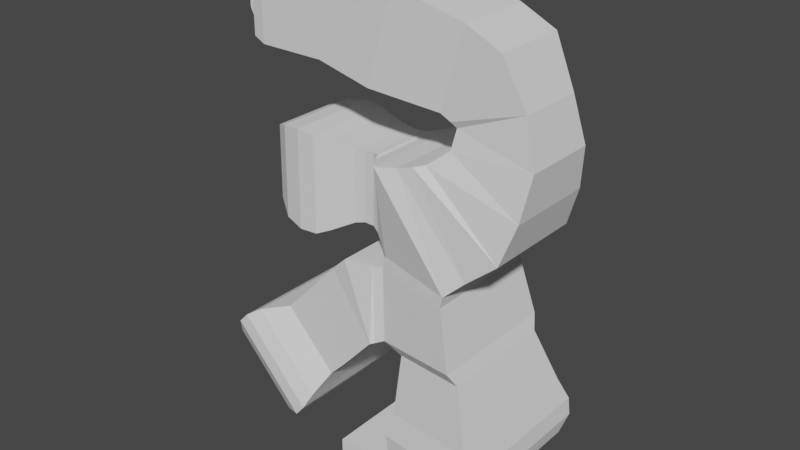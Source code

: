 # Source: E0M0.Collision.blend  (saved by Blender 2.91.10; exported with 4.5.12 LTS)
import bpy
from mathutils import Matrix  # noqa: F401  (used for matrix-valued properties, if any)

bpy.ops.wm.read_factory_settings(use_empty=True)
scene = bpy.context.scene
scene.name = 'Scene'

# ---- collections
col_collection = bpy.data.collections.new('Collection'); scene.collection.children.link(col_collection)

# ---- world
world_world = bpy.data.worlds.new('World'); scene.world = world_world
world_world.use_nodes = True; world_world.node_tree.nodes.clear()
_N = world_world.node_tree.nodes; _L = world_world.node_tree.links
n0 = _N.new('ShaderNodeOutputWorld'); n0.name = 'World Output'; n0.location = (300, 300)
n1 = _N.new('ShaderNodeBackground'); n1.name = 'Background'; n1.location = (10, 300)
n1.inputs[0].default_value = (0.05088, 0.05088, 0.05088, 1.0)
_L.new(n1.outputs[0], n0.inputs[0])
n0.is_active_output = True
world_world.color = (0.05088, 0.05088, 0.05088)
world_world.use_sun_shadow = False
world_world.sun_shadow_jitter_overblur = 0.0

# ---- meshes
me_deliveryzone_boxshape = bpy.data.meshes.new('DeliveryZone.BoxShape')
me_deliveryzone_boxshape.from_pydata([(-1.75, -3.0, -0.5), (-1.75, -3.0, 0.5), (-1.75, 3.0, -0.5), (-1.75, 3.0, 0.5), (1.75, -3.0, -0.5), (1.75, -3.0, 0.5), (1.75, 3.0, -0.5), (1.75, 3.0, 0.5)], [], [(1, 2, 0), (3, 6, 2), (7, 4, 6), (5, 0, 4), (6, 0, 2), (3, 5, 7), (1, 3, 2), (3, 7, 6), (7, 5, 4), (5, 1, 0), (6, 4, 0), (3, 1, 5)])
_uv = me_deliveryzone_boxshape.uv_layers.new(name='UVMap')
_uv.uv.foreach_set('vector', [0.625, 0.0, 0.375, 0.25, 0.375, 0.0, 0.625, 0.25, 0.375, 0.5, 0.375, 0.25, 0.625, 0.5, 0.375, 0.75, 0.375, 0.5, 0.625, 0.75, 0.375, 1.0, 0.375, 0.75, 0.375, 0.5, 0.125, 0.75, 0.125, 0.5, 0.875, 0.5, 0.625, 0.75, 0.625, 0.5, 0.625, 0.0, 0.625, 0.25, 0.375, 0.25, 0.625, 0.25, 0.625, 0.5, 0.375, 0.5, 0.625, 0.5, 0.625, 0.75, 0.375, 0.75, 0.625, 0.75, 0.625, 1.0, 0.375, 1.0, 0.375, 0.5, 0.375, 0.75, 0.125, 0.75, 0.875, 0.5, 0.875, 0.75, 0.625, 0.75])
me_deliveryzone_boxshape.use_remesh_fix_poles = True
me_deliveryzone_boxshape.use_remesh_preserve_attributes = False
me_deliveryzone_boxshape.use_mirror_vertex_groups = False
me_deliveryzone_boxshape.update()
me_world_meshshape = bpy.data.meshes.new('World.MeshShape')
me_world_meshshape.from_pydata([(-6.542, -2.95, 23.52), (-6.542, -2.95, 29.05), (-6.542, 2.243, 23.52), (-6.542, 2.243, 29.05), (-2.61, -2.95, 23.52), (-2.61, -2.95, 29.05), (-2.61, 2.243, 23.52), (-2.61, 2.243, 29.05), (2.076, 2.243, 28.09), (0.5549, 2.243, 22.77), (0.5549, -2.95, 22.77), (2.076, -2.95, 28.09), (6.012, 1.847, 26.96), (4.709, 1.847, 22.4), (4.709, -2.554, 22.4), (6.012, -2.554, 26.96), (8.025, 1.847, 26.0), (5.315, 1.847, 22.11), (5.315, -2.554, 22.11), (8.025, -2.554, 26.0), (9.338, 1.56, 23.35), (5.492, 1.56, 21.75), (5.492, -2.267, 21.75), (9.338, -2.267, 23.35), (10.02, 1.819, 20.78), (5.337, 1.819, 20.64), (5.337, -2.526, 20.64), (10.02, -2.526, 20.78), (9.641, 2.281, 18.28), (4.229, 2.281, 19.75), (4.229, -2.988, 19.75), (9.641, -2.988, 18.28), (8.836, 2.63, 15.94), (3.711, 2.63, 19.61), (3.711, -3.337, 19.61), (8.836, -3.337, 15.94), (7.052, 2.726, 14.44), (2.784, 2.726, 19.34), (2.784, -3.433, 19.34), (7.052, -3.433, 14.44), (5.999, 3.092, 13.46), (1.612, 3.092, 19.21), (1.612, -3.799, 19.21), (5.999, -3.799, 13.46), (1.541, 2.141, 13.78), (0.8808, 2.141, 19.07), (0.8808, -2.848, 19.07), (1.541, -2.848, 13.78), (0.6476, 1.692, 14.69), (0.7007, 1.692, 19.12), (0.7007, -2.399, 19.12), (0.6476, -2.399, 14.69), (0.2425, 1.557, 14.92), (0.2924, 1.557, 19.08), (0.2924, -2.264, 19.08), (0.2425, -2.264, 14.92), (-0.3617, 1.557, 14.93), (-0.3119, 1.557, 19.09), (-0.3119, -2.264, 19.09), (-0.3617, -2.264, 14.93), (-0.9451, 1.658, 14.77), (-0.8928, 1.658, 19.13), (-0.8929, -2.365, 19.13), (-0.9451, -2.365, 14.77), (-2.356, 2.096, 14.01), (-2.294, 2.096, 19.25), (-2.294, -2.803, 19.25), (-2.356, -2.803, 14.01), (-3.194, 2.344, 13.63), (-3.125, 2.344, 19.37), (-3.125, -3.051, 19.37), (-3.194, -3.051, 13.63), (-4.271, 2.413, 13.6), (-4.201, 2.413, 19.47), (-4.201, -3.12, 19.47), (-4.271, -3.12, 13.6), (-5.434, 2.205, 13.88), (-5.369, 2.205, 19.34), (-5.369, -2.911, 19.34), (-5.434, -2.911, 13.88), (-6.361, 1.653, 14.59), (-6.309, 1.653, 18.94), (-6.309, -2.36, 18.94), (-6.361, -2.36, 14.59), (-6.923, 0.9451, 15.3), (-6.888, 0.9451, 18.24), (-6.888, -1.652, 18.24), (-6.923, -1.652, 15.3), (-7.308, 0.5719, 16.21), (-7.294, 0.5719, 17.35), (-7.294, -0.7555, 17.35), (-7.308, -0.7555, 16.21), (5.874, 3.132, 12.81), (5.874, -3.839, 12.81), (1.368, 2.171, 13.13), (1.368, -2.878, 13.13), (6.738, 3.562, 9.448), (6.738, -4.269, 9.448), (1.721, 2.488, 8.87), (1.721, -3.195, 8.87), (7.075, 3.104, 8.663), (7.075, -3.811, 8.663), (2.621, 2.15, 8.151), (2.621, -2.857, 8.151), (8.244, 4.031, 5.437), (8.244, -4.738, 5.437), (2.651, 2.834, 4.793), (2.651, -3.541, 4.793), (8.708, 4.586, 4.095), (8.708, -5.293, 4.095), (2.434, 3.243, 3.372), (2.434, -3.95, 3.372), (8.83, 4.586, 3.038), (8.83, -5.293, 3.038), (2.556, 3.243, 2.315), (2.556, -3.95, 2.315), (8.575, 3.983, 1.991), (8.575, -4.689, 1.991), (3.042, 2.798, 1.354), (3.042, -3.505, 1.354), (7.981, 2.871, 1.051), (7.981, -3.577, 1.051), (3.814, 1.978, 0.5712), (3.814, -2.685, 0.5712), (6.887, 0.8722, 0.2191), (6.887, -1.579, 0.2191), (5.173, 0.5052, 0.02183), (5.173, -1.212, 0.02183), (0.771, 2.305, 13.04), (0.771, -3.011, 13.04), (1.142, 2.638, 8.569), (1.142, -3.344, 8.569), (-1.037, 2.481, 12.85), (-1.037, -3.188, 12.85), (0.9921, 2.835, 8.53), (0.9921, -3.542, 8.53), (-2.068, 2.328, 11.88), (-2.068, -3.034, 11.88), (0.8434, 2.663, 8.416), (0.8434, -3.37, 8.416), (-4.323, 2.328, 9.423), (-4.323, -3.034, 9.423), (-1.22, 2.663, 6.126), (-1.22, -3.37, 6.126), (-5.536, 2.328, 8.17), (-5.536, -3.034, 8.17), (-2.104, 2.663, 5.218), (-2.104, -3.37, 5.218), (-7.189, 3.126, 7.664), (-7.189, -3.833, 7.664), (-2.795, 3.555, 3.885), (-2.795, -4.262, 3.885), (-8.01, 3.464, 7.134), (-8.01, -4.171, 7.134), (-3.21, 3.934, 3.004), (-3.21, -4.64, 3.004), (-8.59, 3.49, 6.493), (-8.59, -4.197, 6.493), (-3.757, 3.963, 2.336), (-3.757, -4.67, 2.336), (-9.152, 2.899, 5.307), (-9.152, -3.606, 5.307), (-5.032, 3.302, 1.763), (-5.032, -4.009, 1.763), (-9.05, 2.142, 4.278), (-9.05, -2.849, 4.278), (-5.841, 2.456, 1.517), (-5.841, -3.163, 1.517), (-8.893, 1.241, 3.457), (-8.893, -1.948, 3.457), (-6.768, 1.449, 1.629), (-6.768, -2.156, 1.629), (-8.44, 0.6388, 2.66), (-8.44, -0.8224, 2.66), (-7.671, 0.7141, 1.998), (-7.671, -0.8976, 1.998), (-7.303, 2.115, 23.79), (-7.303, -2.822, 23.79), (-7.303, -2.822, 29.05), (-7.303, 2.115, 29.05), (-7.851, 1.509, 24.41), (-7.851, -2.216, 24.41), (-7.851, -2.216, 28.38), (-7.851, 1.509, 28.38), (-8.165, 1.509, 25.01), (-8.165, -2.216, 25.01), (-8.165, -2.216, 27.78), (-8.165, 1.509, 27.78)], [], [(2, 177, 0), (6, 3, 2), (7, 11, 5), (0, 5, 4), (0, 6, 2), (11, 14, 10), (6, 8, 7), (11, 4, 5), (10, 6, 4), (18, 13, 14), (14, 9, 10), (12, 11, 8), (13, 8, 9), (16, 23, 19), (16, 15, 12), (17, 12, 13), (15, 18, 14), (27, 22, 23), (17, 20, 16), (23, 18, 19), (22, 17, 18), (24, 31, 27), (26, 21, 22), (24, 23, 20), (21, 24, 20), (28, 35, 31), (25, 28, 24), (31, 26, 27), (26, 29, 25), (39, 34, 35), (29, 32, 28), (35, 30, 31), (34, 29, 30), (40, 39, 36), (38, 33, 34), (36, 35, 32), (33, 36, 32), (41, 44, 40), (37, 40, 36), (43, 38, 39), (42, 37, 38), (51, 46, 47), (47, 42, 43), (46, 41, 42), (44, 92, 40), (52, 51, 48), (46, 49, 45), (48, 47, 44), (45, 48, 44), (55, 58, 54), (49, 52, 48), (55, 50, 51), (50, 53, 49), (62, 57, 58), (54, 57, 53), (56, 55, 52), (57, 52, 53), (64, 63, 60), (60, 59, 56), (61, 56, 57), (59, 62, 58), (67, 70, 66), (65, 60, 61), (63, 66, 62), (66, 61, 62), (72, 71, 68), (70, 65, 66), (68, 67, 64), (69, 64, 65), (76, 75, 72), (69, 72, 68), (75, 70, 71), (74, 69, 70), (83, 78, 79), (73, 76, 72), (79, 74, 75), (78, 73, 74), (80, 87, 83), (82, 77, 78), (80, 79, 76), (77, 80, 76), (89, 84, 85), (85, 80, 81), (83, 86, 82), (86, 81, 82), (90, 88, 89), (91, 86, 87), (90, 85, 86), (84, 91, 87), (98, 92, 94), (95, 44, 47), (93, 47, 43), (92, 43, 40), (97, 103, 99), (96, 93, 92), (93, 99, 95), (99, 129, 95), (107, 102, 103), (103, 98, 99), (102, 96, 98), (100, 97, 96), (110, 104, 106), (106, 100, 102), (104, 101, 100), (101, 107, 103), (109, 115, 111), (104, 109, 105), (105, 111, 107), (107, 110, 106), (114, 116, 112), (115, 110, 111), (114, 108, 110), (112, 109, 108), (118, 120, 116), (116, 113, 112), (117, 115, 113), (119, 114, 115), (125, 123, 121), (120, 117, 116), (121, 119, 117), (123, 118, 119), (126, 125, 124), (127, 122, 123), (122, 124, 120), (124, 121, 120), (133, 128, 129), (128, 98, 94), (130, 99, 98), (129, 94, 95), (135, 137, 133), (135, 129, 131), (134, 131, 130), (128, 134, 130), (140, 138, 136), (138, 135, 134), (136, 134, 132), (137, 132, 133), (147, 141, 143), (141, 136, 137), (139, 141, 137), (142, 139, 138), (150, 147, 146), (146, 143, 142), (140, 146, 142), (145, 140, 141), (152, 150, 148), (144, 150, 146), (149, 144, 145), (151, 145, 147), (155, 157, 153), (153, 148, 149), (151, 153, 149), (150, 155, 151), (156, 162, 158), (158, 155, 154), (156, 154, 152), (153, 156, 152), (164, 162, 160), (161, 156, 157), (163, 157, 159), (158, 163, 159), (171, 165, 167), (165, 160, 161), (163, 165, 161), (166, 163, 162), (168, 174, 170), (166, 171, 167), (164, 170, 166), (169, 164, 165), (175, 172, 173), (173, 168, 169), (175, 169, 171), (170, 175, 171), (3, 5, 1), (1, 179, 3), (6, 7, 3), (7, 8, 11), (0, 1, 5), (0, 4, 6), (11, 15, 14), (6, 9, 8), (11, 10, 4), (10, 9, 6), (18, 17, 13), (14, 13, 9), (12, 15, 11), (13, 12, 8), (16, 20, 23), (16, 19, 15), (17, 16, 12), (15, 19, 18), (27, 26, 22), (17, 21, 20), (23, 22, 18), (22, 21, 17), (24, 28, 31), (26, 25, 21), (24, 27, 23), (21, 25, 24), (28, 32, 35), (25, 29, 28), (31, 30, 26), (26, 30, 29), (39, 38, 34), (29, 33, 32), (35, 34, 30), (34, 33, 29), (40, 43, 39), (38, 37, 33), (36, 39, 35), (33, 37, 36), (41, 45, 44), (37, 41, 40), (43, 42, 38), (42, 41, 37), (51, 50, 46), (47, 46, 42), (46, 45, 41), (44, 94, 92), (52, 55, 51), (46, 50, 49), (48, 51, 47), (45, 49, 48), (55, 59, 58), (49, 53, 52), (55, 54, 50), (50, 54, 53), (62, 61, 57), (54, 58, 57), (56, 59, 55), (57, 56, 52), (64, 67, 63), (60, 63, 59), (61, 60, 56), (59, 63, 62), (67, 71, 70), (65, 64, 60), (63, 67, 66), (66, 65, 61), (72, 75, 71), (70, 69, 65), (68, 71, 67), (69, 68, 64), (76, 79, 75), (69, 73, 72), (75, 74, 70), (74, 73, 69), (83, 82, 78), (73, 77, 76), (79, 78, 74), (78, 77, 73), (80, 84, 87), (82, 81, 77), (80, 83, 79), (77, 81, 80), (89, 88, 84), (85, 84, 80), (83, 87, 86), (86, 85, 81), (90, 91, 88), (91, 90, 86), (90, 89, 85), (84, 88, 91), (98, 96, 92), (95, 94, 44), (93, 95, 47), (92, 93, 43), (97, 101, 103), (96, 97, 93), (93, 97, 99), (99, 131, 129), (107, 106, 102), (103, 102, 98), (102, 100, 96), (100, 101, 97), (110, 108, 104), (106, 104, 100), (104, 105, 101), (101, 105, 107), (109, 113, 115), (104, 108, 109), (105, 109, 111), (107, 111, 110), (114, 118, 116), (115, 114, 110), (114, 112, 108), (112, 113, 109), (118, 122, 120), (116, 117, 113), (117, 119, 115), (119, 118, 114), (125, 127, 123), (120, 121, 117), (121, 123, 119), (123, 122, 118), (126, 127, 125), (127, 126, 122), (122, 126, 124), (124, 125, 121), (133, 132, 128), (128, 130, 98), (130, 131, 99), (129, 128, 94), (135, 139, 137), (135, 133, 129), (134, 135, 131), (128, 132, 134), (140, 142, 138), (138, 139, 135), (136, 138, 134), (137, 136, 132), (147, 145, 141), (141, 140, 136), (139, 143, 141), (142, 143, 139), (150, 151, 147), (146, 147, 143), (140, 144, 146), (145, 144, 140), (152, 154, 150), (144, 148, 150), (149, 148, 144), (151, 149, 145), (155, 159, 157), (153, 152, 148), (151, 155, 153), (150, 154, 155), (156, 160, 162), (158, 159, 155), (156, 158, 154), (153, 157, 156), (164, 166, 162), (161, 160, 156), (163, 161, 157), (158, 162, 163), (171, 169, 165), (165, 164, 160), (163, 167, 165), (166, 167, 163), (168, 172, 174), (166, 170, 171), (164, 168, 170), (169, 168, 164), (175, 174, 172), (173, 172, 168), (175, 173, 169), (170, 174, 175), (3, 7, 5), (178, 183, 179), (177, 182, 178), (3, 176, 2), (1, 177, 178), (180, 185, 181), (182, 187, 183), (176, 181, 177), (176, 183, 180), (184, 186, 185), (184, 187, 186), (183, 184, 180), (181, 186, 182), (2, 176, 177), (1, 178, 179), (178, 182, 183), (177, 181, 182), (3, 179, 176), (1, 0, 177), (180, 184, 185), (182, 186, 187), (176, 180, 181), (176, 179, 183), (183, 187, 184), (181, 185, 186)])
_uv = me_world_meshshape.uv_layers.new(name='UVMap')
_uv.uv.foreach_set('vector', [0.125, 0.5, 0.125, 0.75, 0.125, 0.75, 0.375, 0.5, 0.625, 0.25, 0.375, 0.25, 0.625, 0.5, 0.625, 0.75, 0.625, 0.75, 0.375, 1.0, 0.625, 0.75, 0.375, 0.75, 0.125, 0.75, 0.375, 0.5, 0.125, 0.5, 0.625, 0.75, 0.375, 0.75, 0.375, 0.75, 0.375, 0.5, 0.625, 0.5, 0.625, 0.5, 0.625, 0.75, 0.375, 0.75, 0.625, 0.75, 0.375, 0.75, 0.375, 0.5, 0.375, 0.75, 0.375, 0.75, 0.375, 0.5, 0.375, 0.75, 0.375, 0.75, 0.375, 0.5, 0.375, 0.75, 0.625, 0.5, 0.625, 0.75, 0.625, 0.5, 0.375, 0.5, 0.625, 0.5, 0.375, 0.5, 0.625, 0.5, 0.625, 0.75, 0.625, 0.75, 0.625, 0.5, 0.625, 0.75, 0.625, 0.5, 0.375, 0.5, 0.625, 0.5, 0.375, 0.5, 0.625, 0.75, 0.375, 0.75, 0.375, 0.75, 0.625, 0.75, 0.375, 0.75, 0.625, 0.75, 0.375, 0.5, 0.625, 0.5, 0.625, 0.5, 0.625, 0.75, 0.375, 0.75, 0.625, 0.75, 0.375, 0.75, 0.375, 0.5, 0.375, 0.75, 0.625, 0.5, 0.625, 0.75, 0.625, 0.75, 0.375, 0.75, 0.375, 0.5, 0.375, 0.75, 0.625, 0.5, 0.625, 0.75, 0.625, 0.5, 0.375, 0.5, 0.625, 0.5, 0.625, 0.5, 0.625, 0.5, 0.625, 0.75, 0.625, 0.75, 0.375, 0.5, 0.625, 0.5, 0.625, 0.5, 0.625, 0.75, 0.375, 0.75, 0.625, 0.75, 0.375, 0.75, 0.375, 0.5, 0.375, 0.5, 0.625, 0.75, 0.375, 0.75, 0.625, 0.75, 0.375, 0.5, 0.625, 0.5, 0.625, 0.5, 0.625, 0.75, 0.375, 0.75, 0.625, 0.75, 0.375, 0.75, 0.375, 0.5, 0.375, 0.75, 0.625, 0.5, 0.625, 0.75, 0.625, 0.5, 0.375, 0.75, 0.375, 0.5, 0.375, 0.75, 0.625, 0.5, 0.625, 0.75, 0.625, 0.5, 0.375, 0.5, 0.625, 0.5, 0.625, 0.5, 0.375, 0.5, 0.625, 0.5, 0.625, 0.5, 0.375, 0.5, 0.625, 0.5, 0.625, 0.5, 0.625, 0.75, 0.375, 0.75, 0.625, 0.75, 0.375, 0.75, 0.375, 0.5, 0.375, 0.75, 0.625, 0.75, 0.375, 0.75, 0.625, 0.75, 0.625, 0.75, 0.375, 0.75, 0.625, 0.75, 0.375, 0.75, 0.375, 0.5, 0.375, 0.75, 0.625, 0.5, 0.625, 0.5, 0.625, 0.5, 0.625, 0.5, 0.625, 0.75, 0.625, 0.5, 0.375, 0.75, 0.375, 0.5, 0.375, 0.5, 0.625, 0.5, 0.625, 0.75, 0.625, 0.5, 0.375, 0.5, 0.625, 0.5, 0.625, 0.5, 0.625, 0.75, 0.375, 0.75, 0.375, 0.75, 0.375, 0.5, 0.625, 0.5, 0.625, 0.5, 0.625, 0.75, 0.375, 0.75, 0.625, 0.75, 0.375, 0.75, 0.375, 0.5, 0.375, 0.5, 0.375, 0.75, 0.375, 0.5, 0.375, 0.75, 0.375, 0.75, 0.375, 0.5, 0.375, 0.5, 0.625, 0.5, 0.625, 0.75, 0.625, 0.5, 0.375, 0.5, 0.625, 0.5, 0.375, 0.5, 0.625, 0.5, 0.625, 0.75, 0.625, 0.5, 0.625, 0.5, 0.625, 0.75, 0.625, 0.5, 0.375, 0.5, 0.625, 0.5, 0.375, 0.5, 0.625, 0.75, 0.375, 0.75, 0.375, 0.75, 0.625, 0.75, 0.375, 0.75, 0.375, 0.75, 0.375, 0.5, 0.625, 0.5, 0.375, 0.5, 0.625, 0.75, 0.375, 0.75, 0.375, 0.75, 0.375, 0.75, 0.375, 0.5, 0.375, 0.75, 0.625, 0.5, 0.625, 0.75, 0.625, 0.5, 0.375, 0.75, 0.375, 0.5, 0.375, 0.75, 0.625, 0.5, 0.625, 0.75, 0.625, 0.5, 0.375, 0.5, 0.625, 0.5, 0.375, 0.5, 0.625, 0.5, 0.625, 0.75, 0.625, 0.5, 0.375, 0.5, 0.625, 0.5, 0.625, 0.5, 0.625, 0.75, 0.375, 0.75, 0.625, 0.75, 0.375, 0.75, 0.375, 0.5, 0.375, 0.75, 0.625, 0.75, 0.375, 0.75, 0.625, 0.75, 0.375, 0.5, 0.625, 0.5, 0.625, 0.5, 0.625, 0.75, 0.375, 0.75, 0.625, 0.75, 0.375, 0.75, 0.375, 0.5, 0.375, 0.75, 0.625, 0.5, 0.625, 0.75, 0.625, 0.75, 0.375, 0.75, 0.375, 0.5, 0.375, 0.75, 0.625, 0.5, 0.625, 0.75, 0.625, 0.5, 0.375, 0.5, 0.625, 0.5, 0.625, 0.5, 0.375, 0.5, 0.625, 0.5, 0.375, 0.5, 0.375, 0.5, 0.625, 0.5, 0.375, 0.5, 0.625, 0.75, 0.375, 0.75, 0.375, 0.75, 0.375, 0.75, 0.375, 0.5, 0.375, 0.75, 0.375, 0.75, 0.625, 0.5, 0.375, 0.5, 0.625, 0.75, 0.375, 0.75, 0.625, 0.75, 0.375, 0.75, 0.375, 0.5, 0.375, 0.75, 0.625, 0.5, 0.625, 0.75, 0.625, 0.75, 0.625, 0.5, 0.625, 0.5, 0.625, 0.5, 0.625, 0.75, 0.625, 0.5, 0.625, 0.75, 0.625, 0.75, 0.625, 0.75, 0.625, 0.75, 0.625, 0.5, 0.625, 0.75, 0.625, 0.5, 0.625, 0.75, 0.625, 0.75, 0.625, 0.75, 0.625, 0.5, 0.625, 0.75, 0.625, 0.5, 0.625, 0.75, 0.625, 0.75, 0.625, 0.75, 0.625, 0.75, 0.625, 0.75, 0.625, 0.75, 0.625, 0.75, 0.625, 0.5, 0.625, 0.75, 0.625, 0.75, 0.625, 0.5, 0.625, 0.75, 0.625, 0.5, 0.625, 0.5, 0.625, 0.5, 0.625, 0.5, 0.625, 0.75, 0.625, 0.5, 0.625, 0.5, 0.625, 0.5, 0.625, 0.5, 0.625, 0.5, 0.625, 0.5, 0.625, 0.5, 0.625, 0.5, 0.625, 0.75, 0.625, 0.5, 0.625, 0.75, 0.625, 0.75, 0.625, 0.75, 0.625, 0.75, 0.625, 0.75, 0.625, 0.75, 0.625, 0.5, 0.625, 0.75, 0.625, 0.75, 0.625, 0.75, 0.625, 0.75, 0.625, 0.75, 0.625, 0.75, 0.625, 0.5, 0.625, 0.5, 0.625, 0.5, 0.625, 0.5, 0.625, 0.5, 0.625, 0.75, 0.625, 0.5, 0.625, 0.75, 0.625, 0.5, 0.625, 0.5, 0.625, 0.5, 0.625, 0.5, 0.625, 0.75, 0.625, 0.5, 0.625, 0.5, 0.625, 0.5, 0.625, 0.5, 0.625, 0.5, 0.625, 0.75, 0.625, 0.5, 0.625, 0.75, 0.625, 0.75, 0.625, 0.75, 0.625, 0.75, 0.625, 0.5, 0.625, 0.75, 0.625, 0.75, 0.625, 0.75, 0.625, 0.75, 0.625, 0.5, 0.625, 0.75, 0.625, 0.5, 0.625, 0.75, 0.625, 0.75, 0.625, 0.75, 0.625, 0.75, 0.625, 0.5, 0.625, 0.75, 0.625, 0.5, 0.625, 0.75, 0.625, 0.5, 0.625, 0.75, 0.625, 0.5, 0.625, 0.75, 0.625, 0.5, 0.625, 0.5, 0.625, 0.5, 0.625, 0.5, 0.625, 0.75, 0.625, 0.5, 0.625, 0.75, 0.625, 0.5, 0.625, 0.75, 0.625, 0.5, 0.625, 0.5, 0.625, 0.5, 0.625, 0.5, 0.625, 0.75, 0.625, 0.5, 0.625, 0.75, 0.625, 0.5, 0.625, 0.75, 0.625, 0.75, 0.625, 0.75, 0.625, 0.75, 0.625, 0.75, 0.625, 0.75, 0.625, 0.75, 0.625, 0.5, 0.625, 0.75, 0.625, 0.5, 0.625, 0.5, 0.625, 0.5, 0.625, 0.5, 0.625, 0.5, 0.625, 0.5, 0.625, 0.5, 0.625, 0.5, 0.625, 0.75, 0.625, 0.5, 0.625, 0.5, 0.625, 0.5, 0.625, 0.5, 0.625, 0.75, 0.625, 0.5, 0.625, 0.75, 0.625, 0.75, 0.625, 0.75, 0.625, 0.75, 0.625, 0.75, 0.625, 0.5, 0.625, 0.75, 0.625, 0.75, 0.625, 0.75, 0.625, 0.75, 0.625, 0.5, 0.625, 0.75, 0.625, 0.5, 0.625, 0.5, 0.625, 0.75, 0.625, 0.5, 0.625, 0.5, 0.625, 0.75, 0.625, 0.5, 0.625, 0.5, 0.625, 0.5, 0.625, 0.5, 0.625, 0.75, 0.625, 0.5, 0.625, 0.75, 0.625, 0.5, 0.625, 0.5, 0.625, 0.5, 0.625, 0.5, 0.625, 0.5, 0.625, 0.5, 0.625, 0.75, 0.625, 0.5, 0.625, 0.75, 0.625, 0.75, 0.625, 0.75, 0.625, 0.75, 0.625, 0.75, 0.625, 0.75, 0.625, 0.75, 0.625, 0.75, 0.625, 0.5, 0.625, 0.75, 0.625, 0.75, 0.625, 0.75, 0.625, 0.75, 0.625, 0.5, 0.625, 0.75, 0.625, 0.75, 0.625, 0.5, 0.625, 0.5, 0.625, 0.5, 0.625, 0.5, 0.625, 0.75, 0.625, 0.5, 0.625, 0.5, 0.625, 0.5, 0.625, 0.5, 0.625, 0.75, 0.625, 0.5, 0.625, 0.5, 0.625, 0.5, 0.625, 0.5, 0.625, 0.5, 0.625, 0.75, 0.625, 0.5, 0.625, 0.75, 0.625, 0.75, 0.625, 0.75, 0.625, 0.75, 0.625, 0.5, 0.625, 0.75, 0.625, 0.75, 0.625, 0.75, 0.625, 0.75, 0.625, 0.75, 0.625, 0.75, 0.625, 0.5, 0.625, 0.75, 0.625, 0.75, 0.625, 0.75, 0.625, 0.75, 0.625, 0.5, 0.625, 0.75, 0.625, 0.5, 0.625, 0.5, 0.625, 0.5, 0.625, 0.5, 0.625, 0.5, 0.625, 0.75, 0.625, 0.75, 0.625, 0.5, 0.625, 0.5, 0.625, 0.5, 0.625, 0.75, 0.625, 0.5, 0.625, 0.75, 0.625, 0.75, 0.625, 0.5, 0.625, 0.75, 0.625, 0.75, 0.625, 0.5, 0.625, 0.75, 0.625, 0.75, 0.625, 0.75, 0.625, 0.75, 0.625, 0.5, 0.625, 0.75, 0.625, 0.75, 0.625, 0.25, 0.625, 0.75, 0.625, 1.0, 0.625, 1.0, 0.625, 0.25, 0.625, 0.25, 0.375, 0.5, 0.625, 0.5, 0.625, 0.25, 0.625, 0.5, 0.625, 0.5, 0.625, 0.75, 0.375, 1.0, 0.625, 1.0, 0.625, 0.75, 0.125, 0.75, 0.375, 0.75, 0.375, 0.5, 0.625, 0.75, 0.625, 0.75, 0.375, 0.75, 0.375, 0.5, 0.375, 0.5, 0.625, 0.5, 0.625, 0.75, 0.375, 0.75, 0.375, 0.75, 0.375, 0.75, 0.375, 0.5, 0.375, 0.5, 0.375, 0.75, 0.375, 0.5, 0.375, 0.5, 0.375, 0.75, 0.375, 0.5, 0.375, 0.5, 0.625, 0.5, 0.625, 0.75, 0.625, 0.75, 0.375, 0.5, 0.625, 0.5, 0.625, 0.5, 0.625, 0.5, 0.625, 0.5, 0.625, 0.75, 0.625, 0.5, 0.625, 0.75, 0.625, 0.75, 0.375, 0.5, 0.625, 0.5, 0.625, 0.5, 0.625, 0.75, 0.625, 0.75, 0.375, 0.75, 0.625, 0.75, 0.375, 0.75, 0.375, 0.75, 0.375, 0.5, 0.375, 0.5, 0.625, 0.5, 0.625, 0.75, 0.375, 0.75, 0.375, 0.75, 0.375, 0.75, 0.375, 0.5, 0.375, 0.5, 0.625, 0.5, 0.625, 0.5, 0.625, 0.75, 0.375, 0.75, 0.375, 0.5, 0.375, 0.5, 0.625, 0.5, 0.625, 0.75, 0.625, 0.75, 0.375, 0.5, 0.375, 0.5, 0.625, 0.5, 0.625, 0.5, 0.625, 0.5, 0.625, 0.75, 0.375, 0.5, 0.375, 0.5, 0.625, 0.5, 0.625, 0.75, 0.375, 0.75, 0.375, 0.75, 0.375, 0.75, 0.375, 0.75, 0.375, 0.5, 0.625, 0.75, 0.375, 0.75, 0.375, 0.75, 0.375, 0.5, 0.375, 0.5, 0.625, 0.5, 0.625, 0.75, 0.375, 0.75, 0.375, 0.75, 0.375, 0.75, 0.375, 0.5, 0.375, 0.5, 0.625, 0.5, 0.625, 0.75, 0.625, 0.75, 0.375, 0.75, 0.375, 0.5, 0.375, 0.5, 0.625, 0.5, 0.625, 0.75, 0.625, 0.75, 0.375, 0.5, 0.375, 0.5, 0.625, 0.5, 0.375, 0.5, 0.375, 0.5, 0.625, 0.5, 0.375, 0.5, 0.375, 0.5, 0.625, 0.5, 0.625, 0.75, 0.375, 0.75, 0.375, 0.75, 0.375, 0.75, 0.375, 0.5, 0.375, 0.5, 0.625, 0.75, 0.375, 0.75, 0.375, 0.75, 0.625, 0.75, 0.375, 0.75, 0.375, 0.75, 0.375, 0.75, 0.375, 0.5, 0.375, 0.5, 0.625, 0.5, 0.625, 0.5, 0.625, 0.5, 0.625, 0.5, 0.625, 0.75, 0.625, 0.75, 0.375, 0.75, 0.375, 0.75, 0.375, 0.5, 0.625, 0.5, 0.625, 0.75, 0.625, 0.75, 0.375, 0.5, 0.375, 0.5, 0.625, 0.5, 0.625, 0.75, 0.625, 0.75, 0.375, 0.75, 0.375, 0.5, 0.375, 0.5, 0.625, 0.5, 0.625, 0.75, 0.375, 0.75, 0.375, 0.75, 0.375, 0.75, 0.375, 0.75, 0.375, 0.5, 0.375, 0.75, 0.375, 0.5, 0.375, 0.5, 0.375, 0.75, 0.375, 0.75, 0.375, 0.5, 0.625, 0.5, 0.625, 0.75, 0.625, 0.75, 0.375, 0.5, 0.625, 0.5, 0.625, 0.5, 0.625, 0.5, 0.625, 0.75, 0.625, 0.75, 0.625, 0.5, 0.625, 0.75, 0.625, 0.75, 0.375, 0.5, 0.625, 0.5, 0.625, 0.5, 0.625, 0.75, 0.625, 0.75, 0.375, 0.75, 0.625, 0.75, 0.625, 0.75, 0.375, 0.75, 0.375, 0.5, 0.625, 0.5, 0.625, 0.5, 0.625, 0.75, 0.625, 0.75, 0.375, 0.75, 0.375, 0.75, 0.375, 0.5, 0.375, 0.5, 0.625, 0.5, 0.625, 0.75, 0.625, 0.75, 0.375, 0.75, 0.375, 0.5, 0.375, 0.5, 0.625, 0.5, 0.625, 0.75, 0.625, 0.75, 0.375, 0.5, 0.625, 0.5, 0.625, 0.5, 0.625, 0.5, 0.625, 0.75, 0.625, 0.75, 0.375, 0.5, 0.375, 0.5, 0.625, 0.5, 0.625, 0.75, 0.375, 0.75, 0.375, 0.75, 0.375, 0.75, 0.375, 0.5, 0.375, 0.5, 0.625, 0.75, 0.375, 0.75, 0.375, 0.75, 0.375, 0.5, 0.375, 0.5, 0.625, 0.5, 0.625, 0.75, 0.375, 0.75, 0.375, 0.75, 0.375, 0.75, 0.375, 0.5, 0.375, 0.5, 0.625, 0.5, 0.625, 0.5, 0.625, 0.75, 0.375, 0.75, 0.375, 0.5, 0.375, 0.5, 0.625, 0.5, 0.625, 0.75, 0.625, 0.75, 0.375, 0.5, 0.375, 0.5, 0.625, 0.5, 0.375, 0.5, 0.625, 0.5, 0.625, 0.5, 0.375, 0.5, 0.625, 0.5, 0.625, 0.5, 0.625, 0.75, 0.625, 0.75, 0.375, 0.75, 0.375, 0.75, 0.375, 0.5, 0.375, 0.5, 0.375, 0.75, 0.625, 0.75, 0.625, 0.5, 0.625, 0.75, 0.375, 0.75, 0.375, 0.75, 0.375, 0.75, 0.375, 0.5, 0.375, 0.5, 0.625, 0.5, 0.625, 0.5, 0.625, 0.75, 0.625, 0.5, 0.625, 0.5, 0.625, 0.5, 0.625, 0.75, 0.625, 0.5, 0.625, 0.5, 0.625, 0.75, 0.625, 0.75, 0.625, 0.75, 0.625, 0.5, 0.625, 0.75, 0.625, 0.75, 0.625, 0.75, 0.625, 0.75, 0.625, 0.75, 0.625, 0.5, 0.625, 0.75, 0.625, 0.75, 0.625, 0.75, 0.625, 0.75, 0.625, 0.75, 0.625, 0.75, 0.625, 0.75, 0.625, 0.75, 0.625, 0.75, 0.625, 0.5, 0.625, 0.5, 0.625, 0.75, 0.625, 0.5, 0.625, 0.5, 0.625, 0.5, 0.625, 0.5, 0.625, 0.5, 0.625, 0.5, 0.625, 0.75, 0.625, 0.75, 0.625, 0.5, 0.625, 0.5, 0.625, 0.5, 0.625, 0.5, 0.625, 0.5, 0.625, 0.5, 0.625, 0.5, 0.625, 0.75, 0.625, 0.75, 0.625, 0.75, 0.625, 0.75, 0.625, 0.75, 0.625, 0.75, 0.625, 0.75, 0.625, 0.75, 0.625, 0.5, 0.625, 0.5, 0.625, 0.75, 0.625, 0.75, 0.625, 0.75, 0.625, 0.75, 0.625, 0.75, 0.625, 0.75, 0.625, 0.5, 0.625, 0.5, 0.625, 0.5, 0.625, 0.5, 0.625, 0.75, 0.625, 0.5, 0.625, 0.5, 0.625, 0.5, 0.625, 0.5, 0.625, 0.5, 0.625, 0.5, 0.625, 0.75, 0.625, 0.75, 0.625, 0.5, 0.625, 0.5, 0.625, 0.5, 0.625, 0.5, 0.625, 0.75, 0.625, 0.75, 0.625, 0.75, 0.625, 0.75, 0.625, 0.75, 0.625, 0.75, 0.625, 0.5, 0.625, 0.5, 0.625, 0.75, 0.625, 0.75, 0.625, 0.75, 0.625, 0.5, 0.625, 0.75, 0.625, 0.75, 0.625, 0.75, 0.625, 0.75, 0.625, 0.75, 0.625, 0.75, 0.625, 0.5, 0.625, 0.5, 0.625, 0.5, 0.625, 0.75, 0.625, 0.75, 0.625, 0.75, 0.625, 0.5, 0.625, 0.5, 0.625, 0.5, 0.625, 0.5, 0.625, 0.5, 0.625, 0.5, 0.625, 0.75, 0.625, 0.75, 0.625, 0.75, 0.625, 0.5, 0.625, 0.5, 0.625, 0.5, 0.625, 0.5, 0.625, 0.5, 0.625, 0.5, 0.625, 0.75, 0.625, 0.75, 0.625, 0.75, 0.625, 0.5, 0.625, 0.5, 0.625, 0.75, 0.625, 0.75, 0.625, 0.75, 0.625, 0.75, 0.625, 0.75, 0.625, 0.75, 0.625, 0.5, 0.625, 0.75, 0.625, 0.75, 0.625, 0.5, 0.625, 0.5, 0.625, 0.5, 0.625, 0.5, 0.625, 0.5, 0.625, 0.5, 0.625, 0.5, 0.625, 0.75, 0.625, 0.75, 0.625, 0.5, 0.625, 0.5, 0.625, 0.5, 0.625, 0.75, 0.625, 0.5, 0.625, 0.5, 0.625, 0.75, 0.625, 0.75, 0.625, 0.75, 0.625, 0.75, 0.625, 0.5, 0.625, 0.5, 0.625, 0.75, 0.625, 0.75, 0.625, 0.75, 0.625, 0.5, 0.625, 0.75, 0.625, 0.75, 0.625, 0.5, 0.625, 0.75, 0.625, 0.75, 0.625, 0.5, 0.625, 0.75, 0.625, 0.75, 0.625, 0.5, 0.625, 0.5, 0.625, 0.5, 0.625, 0.75, 0.625, 0.5, 0.625, 0.5, 0.625, 0.5, 0.625, 0.5, 0.625, 0.5, 0.625, 0.5, 0.625, 0.5, 0.625, 0.5, 0.625, 0.75, 0.625, 0.5, 0.625, 0.5, 0.625, 0.75, 0.625, 0.75, 0.625, 0.75, 0.625, 0.75, 0.625, 0.75, 0.625, 0.75, 0.625, 0.75, 0.625, 0.5, 0.625, 0.5, 0.625, 0.75, 0.625, 0.75, 0.625, 0.75, 0.625, 0.5, 0.625, 0.5, 0.625, 0.75, 0.625, 0.5, 0.625, 0.5, 0.625, 0.5, 0.625, 0.5, 0.625, 0.75, 0.625, 0.75, 0.625, 0.5, 0.625, 0.5, 0.625, 0.5, 0.625, 0.75, 0.625, 0.75, 0.625, 0.5, 0.625, 0.5, 0.625, 0.5, 0.625, 0.5, 0.625, 0.75, 0.625, 0.5, 0.625, 0.5, 0.625, 0.75, 0.625, 0.75, 0.625, 0.75, 0.625, 0.5, 0.625, 0.5, 0.625, 0.75, 0.625, 0.75, 0.625, 0.75, 0.625, 0.75, 0.625, 0.75, 0.625, 0.5, 0.625, 0.5, 0.625, 0.75, 0.625, 0.75, 0.625, 0.75, 0.625, 0.5, 0.625, 0.75, 0.625, 0.75, 0.625, 0.5, 0.625, 0.5, 0.625, 0.5, 0.625, 0.5, 0.625, 0.5, 0.625, 0.75, 0.625, 0.5, 0.625, 0.5, 0.625, 0.5, 0.625, 0.75, 0.625, 0.5, 0.625, 0.5, 0.625, 0.75, 0.625, 0.5, 0.625, 0.5, 0.625, 0.75, 0.625, 0.5, 0.625, 0.5, 0.625, 0.75, 0.625, 0.75, 0.625, 0.75, 0.625, 0.5, 0.625, 0.5, 0.625, 0.75, 0.625, 0.25, 0.625, 0.5, 0.625, 0.75, 0.625, 1.0, 0.625, 0.25, 0.625, 0.25, 0.375, 1.0, 0.625, 1.0, 0.625, 1.0, 0.625, 0.25, 0.375, 0.25, 0.375, 0.25, 0.625, 1.0, 0.375, 1.0, 0.625, 1.0, 0.125, 0.5, 0.125, 0.75, 0.125, 0.75, 0.625, 1.0, 0.625, 0.25, 0.625, 0.25, 0.125, 0.5, 0.125, 0.75, 0.125, 0.75, 0.375, 0.25, 0.625, 0.25, 0.375, 0.25, 0.375, 0.25, 0.625, 0.0, 0.375, 0.0, 0.375, 0.25, 0.625, 0.25, 0.625, 0.0, 0.625, 0.25, 0.375, 0.25, 0.375, 0.25, 0.375, 1.0, 0.625, 1.0, 0.625, 1.0, 0.125, 0.5, 0.125, 0.5, 0.125, 0.75, 0.625, 1.0, 0.625, 1.0, 0.625, 0.25, 0.625, 1.0, 0.625, 1.0, 0.625, 0.25, 0.375, 1.0, 0.375, 1.0, 0.625, 1.0, 0.625, 0.25, 0.625, 0.25, 0.375, 0.25, 0.625, 1.0, 0.375, 1.0, 0.375, 1.0, 0.125, 0.5, 0.125, 0.5, 0.125, 0.75, 0.625, 1.0, 0.625, 1.0, 0.625, 0.25, 0.125, 0.5, 0.125, 0.5, 0.125, 0.75, 0.375, 0.25, 0.625, 0.25, 0.625, 0.25, 0.625, 0.25, 0.625, 0.25, 0.375, 0.25, 0.375, 1.0, 0.375, 1.0, 0.625, 1.0])
me_world_meshshape.use_remesh_fix_poles = True
me_world_meshshape.use_remesh_preserve_attributes = False
me_world_meshshape.use_mirror_vertex_groups = False
me_world_meshshape.update()

# ---- objects
ob_deliveryzone_boxshape = bpy.data.objects.new('DeliveryZone.BoxShape', me_deliveryzone_boxshape)
ob_world_meshshape = bpy.data.objects.new('World.MeshShape', me_world_meshshape)

# ---- transforms, parenting, visibility, modifiers, constraints
ob_deliveryzone_boxshape.location = (0.0, 0.0, 0.0)
ob_deliveryzone_boxshape.lineart.crease_threshold = 0.0
ob_world_meshshape.location = (0.0, 0.0, 0.0)
ob_world_meshshape.lineart.crease_threshold = 0.0

# ---- collection membership
col_collection.objects.link(ob_deliveryzone_boxshape)
col_collection.objects.link(ob_world_meshshape)

# ---- scene / render settings (as saved in the file)
scene.frame_start = 1; scene.frame_end = 250; scene.frame_set(1)
scene.render.engine = 'BLENDER_EEVEE_NEXT'
scene.cycles.use_denoising = False
scene.cycles.samples = 128
scene.cycles.sampling_pattern = 'TABULATED_SOBOL'
scene.cycles.use_adaptive_sampling = False
scene.cycles.use_light_tree = False
scene.view_settings.view_transform = 'Filmic'
bpy.context.view_layer.update()

# ---- added for rendering (the .blend has no active camera and no usable light): camera, sun
cam_auto = bpy.data.cameras.new('AutoCamera')
cam_auto.lens = 50.0
cam_auto.sensor_width = 36.0
cam_auto.clip_end = 1000.0
ob_auto_camera = bpy.data.objects.new('AutoCamera', cam_auto)
scene.collection.objects.link(ob_auto_camera)
ob_auto_camera.location = (34.2815, -40.971, 41.3531)
ob_auto_camera.rotation_euler = (1.09748, -7.21219e-08, 0.694738)
scene.camera = ob_auto_camera
light_auto_sun = bpy.data.lights.new('AutoSun', 'SUN')
light_auto_sun.energy = 3.0
light_auto_sun.angle = 0.0523599
ob_auto_sun = bpy.data.objects.new('AutoSun', light_auto_sun)
scene.collection.objects.link(ob_auto_sun)
ob_auto_sun.rotation_euler = (0.872665, 0.174533, 0.523599)
bpy.context.view_layer.update()
